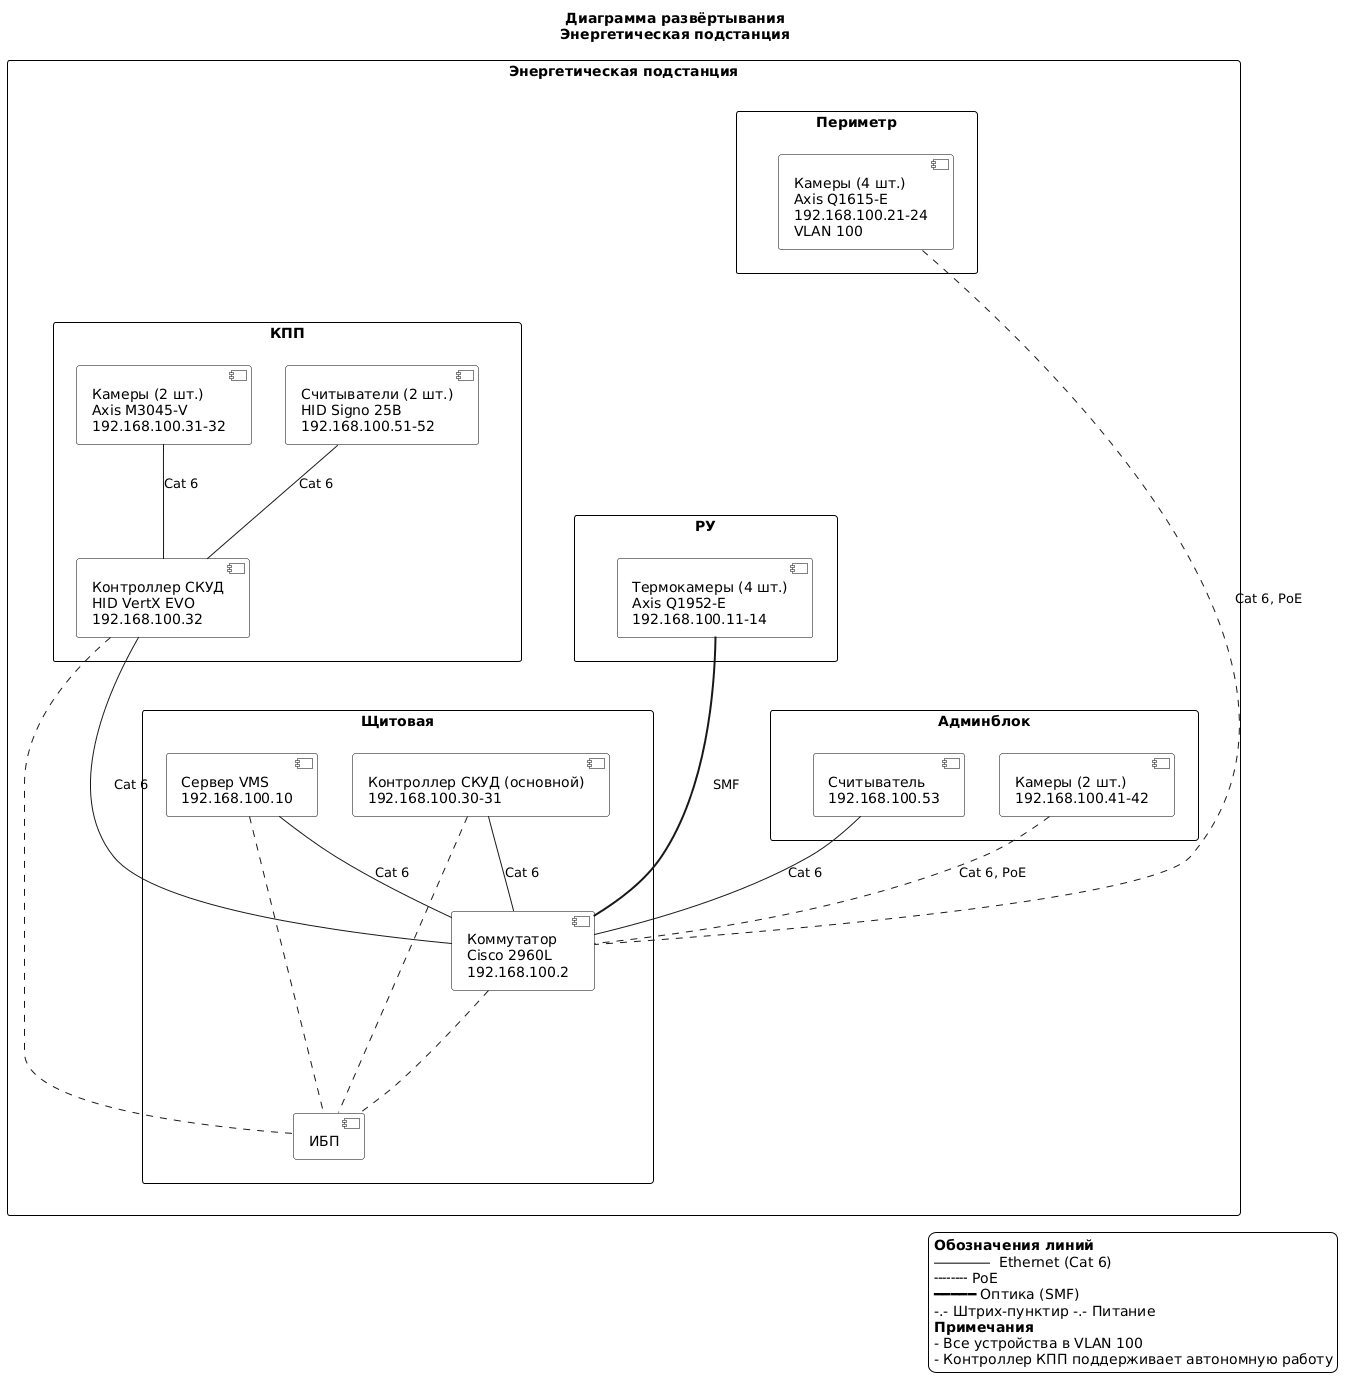

The diagram above was rendered by PlantUML. Its source (embedded in the PNG):
@startuml
top to bottom direction

skinparam monochrome true
skinparam shadowing false
skinparam backgroundColor white

skinparam rectangle {
  BorderColor black
  BackgroundColor white
}

skinparam component {
  BorderColor black
  BackgroundColor white
}

skinparam legend {
  BorderColor black
  BackgroundColor white
}

title Диаграмма развёртывания\nЭнергетическая подстанция

rectangle "Энергетическая подстанция" {

  rectangle "Периметр" as perim {
    component "Камеры (4 шт.)\nAxis Q1615-E\n192.168.100.21-24\nVLAN 100" as cam_p
  }

  rectangle "КПП" as kpp {
    component "Камеры (2 шт.)\nAxis M3045-V\n192.168.100.31-32" as cam_k
    component "Считыватели (2 шт.)\nHID Signo 25B\n192.168.100.51-52" as rdr_k
    component "Контроллер СКУД\nHID VertX EVO\n192.168.100.32" as acu_kpp
  }

  rectangle "РУ" as ru {
    component "Термокамеры (4 шт.)\nAxis Q1952-E\n192.168.100.11-14" as cam_r
  }

  rectangle "Щитовая" as server {
    component "Сервер VMS\n192.168.100.10" as vms
    component "Контроллер СКУД (основной)\n192.168.100.30-31" as acu_main
    component "Коммутатор\nCisco 2960L\n192.168.100.2" as sw
    component "ИБП" as ups
  }

  rectangle "Админблок" as admin {
    component "Камеры (2 шт.)\n192.168.100.41-42" as cam_a
    component "Считыватель\n192.168.100.53" as rdr_a
  }

  ' Вертикальное расположение зон
  perim -[hidden]-> kpp
  kpp   -[hidden]-> ru
  ru    -[hidden]-> server
  server-[hidden]-> admin
}

' --- Соединения ---

' Ethernet (Cat 6)
cam_k -- acu_kpp : Cat 6
rdr_k -- acu_kpp : Cat 6
acu_kpp -- sw    : Cat 6
vms -- sw        : Cat 6
acu_main -- sw   : Cat 6
rdr_a -- sw      : Cat 6

' PoE (пунктир)
cam_p .. sw : Cat 6, PoE
cam_a .. sw : Cat 6, PoE

' Оптика (толстая линия)
cam_r == sw : SMF

' Питание (штрих-пунктир)
sw -.- ups
vms -.- ups
acu_main -.- ups
acu_kpp -.- ups

legend right
  **Обозначения линий**
  ――――  Ethernet (Cat 6)
  ╌╌╌╌ PoE
  ━━━━━ Оптика (SMF)
 -.- Штрих-пунктир -.- Питание
  **Примечания**
  - Все устройства в VLAN 100
  - Контроллер КПП поддерживает автономную работу
end legend
@enduml